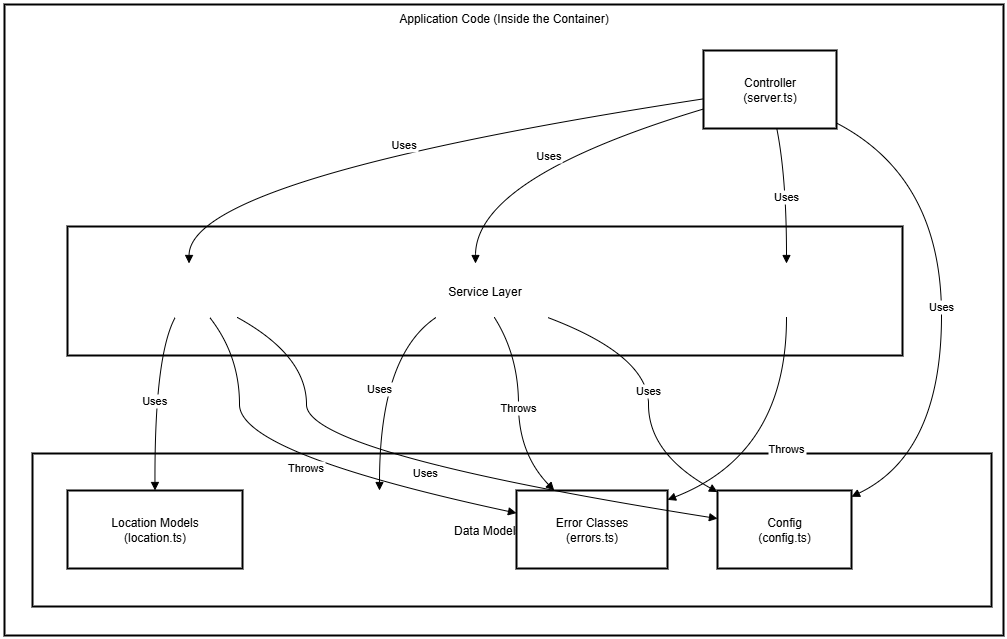

The diagram above was exported from draw.io. Its source (the exported page's mxGraphModel, read from the mxfile embedded in the PNG):
<mxGraphModel dx="2037" dy="1110" grid="1" gridSize="10" guides="1" tooltips="1" connect="1" arrows="1" fold="1" page="1" pageScale="1" pageWidth="850" pageHeight="1100" math="0" shadow="0">
  <root>
    <mxCell id="0" />
    <mxCell id="1" parent="0" />
    <mxCell id="Zksk5YRIZE7kHbLBzlQ1-1" value="Application Code (Inside the Container)" style="whiteSpace=wrap;strokeWidth=2;verticalAlign=top;" vertex="1" parent="1">
      <mxGeometry x="330" y="220" width="999" height="631" as="geometry" />
    </mxCell>
    <mxCell id="Zksk5YRIZE7kHbLBzlQ1-2" value="Weather Models&#10;(weatherapi.ts)" style="whiteSpace=wrap;strokeWidth=2;" vertex="1" parent="Zksk5YRIZE7kHbLBzlQ1-1">
      <mxGeometry x="288" y="486" width="174" height="78" as="geometry" />
    </mxCell>
    <mxCell id="Zksk5YRIZE7kHbLBzlQ1-3" value="Data Models / Utilities" style="whiteSpace=wrap;strokeWidth=2;" vertex="1" parent="Zksk5YRIZE7kHbLBzlQ1-1">
      <mxGeometry x="28" y="449" width="959" height="153" as="geometry" />
    </mxCell>
    <mxCell id="Zksk5YRIZE7kHbLBzlQ1-4" value="Controller&#10;(server.ts)" style="whiteSpace=wrap;strokeWidth=2;" vertex="1" parent="Zksk5YRIZE7kHbLBzlQ1-1">
      <mxGeometry x="699" y="46" width="133" height="78" as="geometry" />
    </mxCell>
    <mxCell id="Zksk5YRIZE7kHbLBzlQ1-5" value="LocationService" style="whiteSpace=wrap;strokeWidth=2;" vertex="1" parent="Zksk5YRIZE7kHbLBzlQ1-1">
      <mxGeometry x="98" y="259" width="173" height="54" as="geometry" />
    </mxCell>
    <mxCell id="Zksk5YRIZE7kHbLBzlQ1-6" value="WeatherService" style="whiteSpace=wrap;strokeWidth=2;" vertex="1" parent="Zksk5YRIZE7kHbLBzlQ1-1">
      <mxGeometry x="385" y="259" width="172" height="54" as="geometry" />
    </mxCell>
    <mxCell id="Zksk5YRIZE7kHbLBzlQ1-7" value="GeminiService" style="whiteSpace=wrap;strokeWidth=2;" vertex="1" parent="Zksk5YRIZE7kHbLBzlQ1-1">
      <mxGeometry x="701" y="259" width="162" height="54" as="geometry" />
    </mxCell>
    <mxCell id="Zksk5YRIZE7kHbLBzlQ1-8" value="Location Models&#10;(location.ts)" style="whiteSpace=wrap;strokeWidth=2;" vertex="1" parent="Zksk5YRIZE7kHbLBzlQ1-1">
      <mxGeometry x="63" y="486" width="175" height="78" as="geometry" />
    </mxCell>
    <mxCell id="Zksk5YRIZE7kHbLBzlQ1-9" value="Error Classes&#10;(errors.ts)" style="whiteSpace=wrap;strokeWidth=2;" vertex="1" parent="Zksk5YRIZE7kHbLBzlQ1-1">
      <mxGeometry x="512" y="486" width="151" height="78" as="geometry" />
    </mxCell>
    <mxCell id="Zksk5YRIZE7kHbLBzlQ1-10" value="Config&#10;(config.ts)" style="whiteSpace=wrap;strokeWidth=2;" vertex="1" parent="Zksk5YRIZE7kHbLBzlQ1-1">
      <mxGeometry x="713" y="486" width="134" height="78" as="geometry" />
    </mxCell>
    <mxCell id="Zksk5YRIZE7kHbLBzlQ1-11" value="Service Layer" style="whiteSpace=wrap;strokeWidth=2;" vertex="1" parent="Zksk5YRIZE7kHbLBzlQ1-1">
      <mxGeometry x="63" y="222" width="835" height="129" as="geometry" />
    </mxCell>
    <mxCell id="Zksk5YRIZE7kHbLBzlQ1-12" value="Uses" style="curved=1;startArrow=none;endArrow=block;exitX=0;exitY=0.62;entryX=0.5;entryY=0;rounded=0;" edge="1" parent="Zksk5YRIZE7kHbLBzlQ1-1" source="Zksk5YRIZE7kHbLBzlQ1-4" target="Zksk5YRIZE7kHbLBzlQ1-5">
      <mxGeometry relative="1" as="geometry">
        <Array as="points">
          <mxPoint x="185" y="173" />
        </Array>
      </mxGeometry>
    </mxCell>
    <mxCell id="Zksk5YRIZE7kHbLBzlQ1-13" value="Uses" style="curved=1;startArrow=none;endArrow=block;exitX=0;exitY=0.75;entryX=0.5;entryY=0;rounded=0;" edge="1" parent="Zksk5YRIZE7kHbLBzlQ1-1" source="Zksk5YRIZE7kHbLBzlQ1-4" target="Zksk5YRIZE7kHbLBzlQ1-6">
      <mxGeometry relative="1" as="geometry">
        <Array as="points">
          <mxPoint x="471" y="173" />
        </Array>
      </mxGeometry>
    </mxCell>
    <mxCell id="Zksk5YRIZE7kHbLBzlQ1-14" value="Uses" style="curved=1;startArrow=none;endArrow=block;exitX=0.55;exitY=0.99;entryX=0.5;entryY=0;rounded=0;" edge="1" parent="Zksk5YRIZE7kHbLBzlQ1-1" source="Zksk5YRIZE7kHbLBzlQ1-4" target="Zksk5YRIZE7kHbLBzlQ1-7">
      <mxGeometry relative="1" as="geometry">
        <Array as="points">
          <mxPoint x="782" y="173" />
        </Array>
      </mxGeometry>
    </mxCell>
    <mxCell id="Zksk5YRIZE7kHbLBzlQ1-15" value="Uses" style="curved=1;startArrow=none;endArrow=block;exitX=0.27;exitY=1;entryX=0.5;entryY=0;rounded=0;" edge="1" parent="Zksk5YRIZE7kHbLBzlQ1-1" source="Zksk5YRIZE7kHbLBzlQ1-6" target="Zksk5YRIZE7kHbLBzlQ1-2">
      <mxGeometry relative="1" as="geometry">
        <Array as="points">
          <mxPoint x="375" y="351" />
        </Array>
      </mxGeometry>
    </mxCell>
    <mxCell id="Zksk5YRIZE7kHbLBzlQ1-16" value="Uses" style="curved=1;startArrow=none;endArrow=block;exitX=0.42;exitY=1;entryX=0.5;entryY=0;rounded=0;" edge="1" parent="Zksk5YRIZE7kHbLBzlQ1-1" source="Zksk5YRIZE7kHbLBzlQ1-5" target="Zksk5YRIZE7kHbLBzlQ1-8">
      <mxGeometry relative="1" as="geometry">
        <Array as="points">
          <mxPoint x="150" y="351" />
        </Array>
      </mxGeometry>
    </mxCell>
    <mxCell id="Zksk5YRIZE7kHbLBzlQ1-17" value="Throws" style="curved=1;startArrow=none;endArrow=block;exitX=0.62;exitY=1;entryX=0;entryY=0.29;rounded=0;" edge="1" parent="Zksk5YRIZE7kHbLBzlQ1-1" source="Zksk5YRIZE7kHbLBzlQ1-5" target="Zksk5YRIZE7kHbLBzlQ1-9">
      <mxGeometry relative="1" as="geometry">
        <Array as="points">
          <mxPoint x="235" y="351" />
          <mxPoint x="235" y="449" />
        </Array>
      </mxGeometry>
    </mxCell>
    <mxCell id="Zksk5YRIZE7kHbLBzlQ1-18" value="Throws" style="curved=1;startArrow=none;endArrow=block;exitX=0.61;exitY=1;entryX=0.25;entryY=0;rounded=0;" edge="1" parent="Zksk5YRIZE7kHbLBzlQ1-1" source="Zksk5YRIZE7kHbLBzlQ1-6" target="Zksk5YRIZE7kHbLBzlQ1-9">
      <mxGeometry relative="1" as="geometry">
        <Array as="points">
          <mxPoint x="514" y="351" />
          <mxPoint x="514" y="449" />
        </Array>
      </mxGeometry>
    </mxCell>
    <mxCell id="Zksk5YRIZE7kHbLBzlQ1-19" value="Throws" style="curved=1;startArrow=none;endArrow=block;exitX=0.5;exitY=1;entryX=1;entryY=0.12;rounded=0;" edge="1" parent="Zksk5YRIZE7kHbLBzlQ1-1" source="Zksk5YRIZE7kHbLBzlQ1-7" target="Zksk5YRIZE7kHbLBzlQ1-9">
      <mxGeometry relative="1" as="geometry">
        <Array as="points">
          <mxPoint x="782" y="449" />
        </Array>
      </mxGeometry>
    </mxCell>
    <mxCell id="Zksk5YRIZE7kHbLBzlQ1-20" value="Uses" style="curved=1;startArrow=none;endArrow=block;exitX=1;exitY=0.93;entryX=1;entryY=0.08;rounded=0;" edge="1" parent="Zksk5YRIZE7kHbLBzlQ1-1" source="Zksk5YRIZE7kHbLBzlQ1-4" target="Zksk5YRIZE7kHbLBzlQ1-10">
      <mxGeometry relative="1" as="geometry">
        <Array as="points">
          <mxPoint x="937" y="173" />
          <mxPoint x="937" y="449" />
        </Array>
      </mxGeometry>
    </mxCell>
    <mxCell id="Zksk5YRIZE7kHbLBzlQ1-21" value="Uses" style="curved=1;startArrow=none;endArrow=block;exitX=0.78;exitY=1;entryX=0;entryY=0.36;rounded=0;" edge="1" parent="Zksk5YRIZE7kHbLBzlQ1-1" source="Zksk5YRIZE7kHbLBzlQ1-5" target="Zksk5YRIZE7kHbLBzlQ1-10">
      <mxGeometry relative="1" as="geometry">
        <Array as="points">
          <mxPoint x="302" y="351" />
          <mxPoint x="302" y="449" />
        </Array>
      </mxGeometry>
    </mxCell>
    <mxCell id="Zksk5YRIZE7kHbLBzlQ1-22" value="Uses" style="curved=1;startArrow=none;endArrow=block;exitX=0.92;exitY=1;entryX=0;entryY=0.02;rounded=0;" edge="1" parent="Zksk5YRIZE7kHbLBzlQ1-1" source="Zksk5YRIZE7kHbLBzlQ1-6" target="Zksk5YRIZE7kHbLBzlQ1-10">
      <mxGeometry relative="1" as="geometry">
        <Array as="points">
          <mxPoint x="644" y="351" />
          <mxPoint x="644" y="449" />
        </Array>
      </mxGeometry>
    </mxCell>
  </root>
</mxGraphModel>